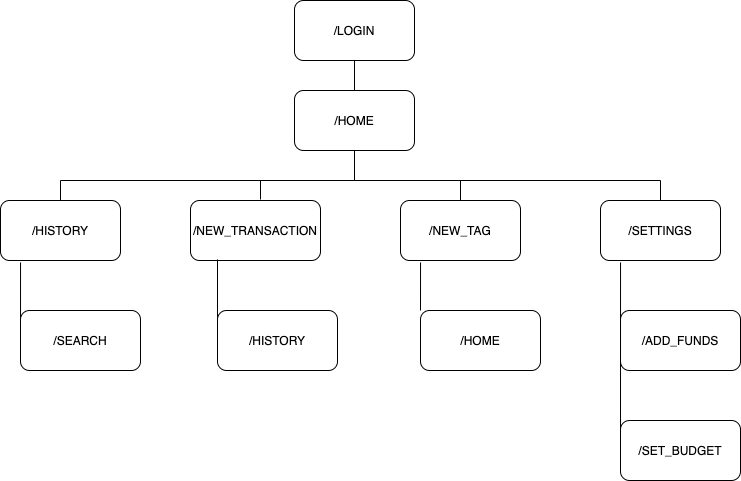

The diagram above was exported from draw.io. Its source (the exported page's mxGraphModel, read from the mxfile embedded in the PNG):
<mxGraphModel dx="946" dy="556" grid="1" gridSize="10" guides="1" tooltips="1" connect="1" arrows="1" fold="1" page="1" pageScale="1" pageWidth="827" pageHeight="1169" math="0" shadow="0">
  <root>
    <mxCell id="0" />
    <mxCell id="1" parent="0" />
    <mxCell id="ABtocbyq3WG4tM52XELv-1" value="/LOGIN" style="rounded=1;whiteSpace=wrap;html=1;" vertex="1" parent="1">
      <mxGeometry x="354" y="40" width="120" height="60" as="geometry" />
    </mxCell>
    <mxCell id="ABtocbyq3WG4tM52XELv-2" value="/HOME" style="rounded=1;whiteSpace=wrap;html=1;" vertex="1" parent="1">
      <mxGeometry x="354" y="130" width="120" height="60" as="geometry" />
    </mxCell>
    <mxCell id="ABtocbyq3WG4tM52XELv-3" value="/HISTORY" style="rounded=1;whiteSpace=wrap;html=1;" vertex="1" parent="1">
      <mxGeometry x="60" y="240" width="120" height="60" as="geometry" />
    </mxCell>
    <mxCell id="ABtocbyq3WG4tM52XELv-4" value="/NEW_TRANSACTION" style="rounded=1;whiteSpace=wrap;html=1;" vertex="1" parent="1">
      <mxGeometry x="250" y="240" width="130" height="60" as="geometry" />
    </mxCell>
    <mxCell id="ABtocbyq3WG4tM52XELv-5" value="/NEW_TAG" style="rounded=1;whiteSpace=wrap;html=1;" vertex="1" parent="1">
      <mxGeometry x="460" y="240" width="120" height="60" as="geometry" />
    </mxCell>
    <mxCell id="ABtocbyq3WG4tM52XELv-6" value="/SETTINGS" style="rounded=1;whiteSpace=wrap;html=1;" vertex="1" parent="1">
      <mxGeometry x="660" y="240" width="120" height="60" as="geometry" />
    </mxCell>
    <mxCell id="ABtocbyq3WG4tM52XELv-7" value="" style="endArrow=none;html=1;entryX=0.5;entryY=1;entryDx=0;entryDy=0;exitX=0.5;exitY=0;exitDx=0;exitDy=0;" edge="1" parent="1" source="ABtocbyq3WG4tM52XELv-2" target="ABtocbyq3WG4tM52XELv-1">
      <mxGeometry width="50" height="50" relative="1" as="geometry">
        <mxPoint x="390" y="310" as="sourcePoint" />
        <mxPoint x="440" y="260" as="targetPoint" />
      </mxGeometry>
    </mxCell>
    <mxCell id="ABtocbyq3WG4tM52XELv-8" value="" style="endArrow=none;html=1;" edge="1" parent="1">
      <mxGeometry width="50" height="50" relative="1" as="geometry">
        <mxPoint x="720" y="220" as="sourcePoint" />
        <mxPoint x="120" y="220" as="targetPoint" />
      </mxGeometry>
    </mxCell>
    <mxCell id="ABtocbyq3WG4tM52XELv-9" value="" style="endArrow=none;html=1;entryX=0.5;entryY=1;entryDx=0;entryDy=0;" edge="1" parent="1" target="ABtocbyq3WG4tM52XELv-2">
      <mxGeometry width="50" height="50" relative="1" as="geometry">
        <mxPoint x="414" y="220" as="sourcePoint" />
        <mxPoint x="440" y="260" as="targetPoint" />
      </mxGeometry>
    </mxCell>
    <mxCell id="ABtocbyq3WG4tM52XELv-10" value="" style="endArrow=none;html=1;entryX=0.5;entryY=0;entryDx=0;entryDy=0;" edge="1" parent="1" target="ABtocbyq3WG4tM52XELv-3">
      <mxGeometry width="50" height="50" relative="1" as="geometry">
        <mxPoint x="120" y="220" as="sourcePoint" />
        <mxPoint x="440" y="260" as="targetPoint" />
      </mxGeometry>
    </mxCell>
    <mxCell id="ABtocbyq3WG4tM52XELv-11" value="" style="endArrow=none;html=1;" edge="1" parent="1">
      <mxGeometry width="50" height="50" relative="1" as="geometry">
        <mxPoint x="320" y="239" as="sourcePoint" />
        <mxPoint x="320" y="220" as="targetPoint" />
      </mxGeometry>
    </mxCell>
    <mxCell id="ABtocbyq3WG4tM52XELv-12" value="" style="endArrow=none;html=1;exitX=0.5;exitY=0;exitDx=0;exitDy=0;" edge="1" parent="1" source="ABtocbyq3WG4tM52XELv-6">
      <mxGeometry width="50" height="50" relative="1" as="geometry">
        <mxPoint x="720" y="230" as="sourcePoint" />
        <mxPoint x="720" y="220" as="targetPoint" />
      </mxGeometry>
    </mxCell>
    <mxCell id="ABtocbyq3WG4tM52XELv-13" value="" style="endArrow=none;html=1;exitX=0.5;exitY=0;exitDx=0;exitDy=0;" edge="1" parent="1" source="ABtocbyq3WG4tM52XELv-5">
      <mxGeometry width="50" height="50" relative="1" as="geometry">
        <mxPoint x="390" y="310" as="sourcePoint" />
        <mxPoint x="520" y="220" as="targetPoint" />
      </mxGeometry>
    </mxCell>
    <mxCell id="ABtocbyq3WG4tM52XELv-14" value="" style="endArrow=none;html=1;exitX=0.167;exitY=1.033;exitDx=0;exitDy=0;exitPerimeter=0;entryX=0;entryY=0.75;entryDx=0;entryDy=0;" edge="1" parent="1" source="ABtocbyq3WG4tM52XELv-3" target="ABtocbyq3WG4tM52XELv-15">
      <mxGeometry width="50" height="50" relative="1" as="geometry">
        <mxPoint x="390" y="310" as="sourcePoint" />
        <mxPoint x="80" y="510" as="targetPoint" />
      </mxGeometry>
    </mxCell>
    <mxCell id="ABtocbyq3WG4tM52XELv-15" value="/SEARCH" style="rounded=1;whiteSpace=wrap;html=1;" vertex="1" parent="1">
      <mxGeometry x="80" y="350" width="120" height="60" as="geometry" />
    </mxCell>
    <mxCell id="ABtocbyq3WG4tM52XELv-17" value="" style="endArrow=none;html=1;" edge="1" parent="1">
      <mxGeometry width="50" height="50" relative="1" as="geometry">
        <mxPoint x="277" y="299" as="sourcePoint" />
        <mxPoint x="277" y="360" as="targetPoint" />
      </mxGeometry>
    </mxCell>
    <mxCell id="ABtocbyq3WG4tM52XELv-18" value="/HISTORY" style="rounded=1;whiteSpace=wrap;html=1;" vertex="1" parent="1">
      <mxGeometry x="277" y="350" width="120" height="60" as="geometry" />
    </mxCell>
    <mxCell id="ABtocbyq3WG4tM52XELv-19" value="/HOME" style="rounded=1;whiteSpace=wrap;html=1;" vertex="1" parent="1">
      <mxGeometry x="480" y="350" width="120" height="60" as="geometry" />
    </mxCell>
    <mxCell id="ABtocbyq3WG4tM52XELv-20" value="" style="endArrow=none;html=1;entryX=0.167;entryY=1.033;entryDx=0;entryDy=0;entryPerimeter=0;exitX=0;exitY=0;exitDx=0;exitDy=0;" edge="1" parent="1" source="ABtocbyq3WG4tM52XELv-19" target="ABtocbyq3WG4tM52XELv-5">
      <mxGeometry width="50" height="50" relative="1" as="geometry">
        <mxPoint x="400" y="310" as="sourcePoint" />
        <mxPoint x="450" y="260" as="targetPoint" />
      </mxGeometry>
    </mxCell>
    <mxCell id="ABtocbyq3WG4tM52XELv-21" value="/SET_BUDGET" style="rounded=1;whiteSpace=wrap;html=1;" vertex="1" parent="1">
      <mxGeometry x="680" y="460" width="120" height="60" as="geometry" />
    </mxCell>
    <mxCell id="ABtocbyq3WG4tM52XELv-22" value="/ADD_FUNDS" style="rounded=1;whiteSpace=wrap;html=1;" vertex="1" parent="1">
      <mxGeometry x="680" y="350" width="120" height="60" as="geometry" />
    </mxCell>
    <mxCell id="ABtocbyq3WG4tM52XELv-23" value="" style="endArrow=none;html=1;entryX=0.167;entryY=1.033;entryDx=0;entryDy=0;entryPerimeter=0;exitX=0;exitY=0.25;exitDx=0;exitDy=0;" edge="1" parent="1" source="ABtocbyq3WG4tM52XELv-21" target="ABtocbyq3WG4tM52XELv-6">
      <mxGeometry width="50" height="50" relative="1" as="geometry">
        <mxPoint x="400" y="310" as="sourcePoint" />
        <mxPoint x="450" y="260" as="targetPoint" />
      </mxGeometry>
    </mxCell>
  </root>
</mxGraphModel>